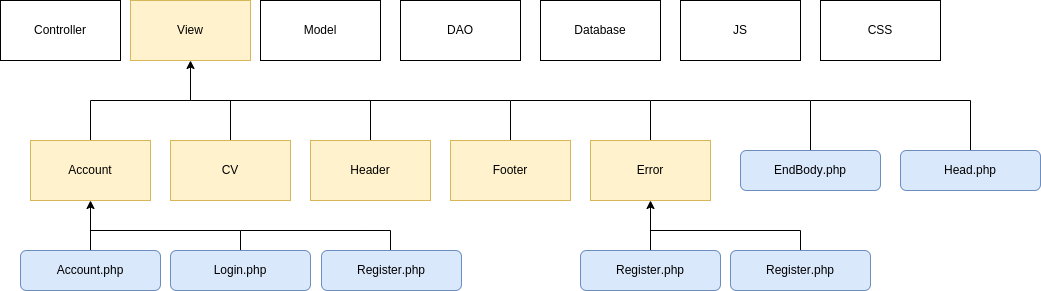

The diagram above was exported from draw.io. Its source (the exported page's mxGraphModel, read from the mxfile embedded in the PNG):
<mxGraphModel dx="1350" dy="777" grid="1" gridSize="10" guides="1" tooltips="1" connect="1" arrows="1" fold="1" page="1" pageScale="1" pageWidth="850" pageHeight="1100" math="0" shadow="0">
  <root>
    <mxCell id="0" />
    <mxCell id="1" parent="0" />
    <mxCell id="i1LPZ3ep-hpqXSGETCOq-1" value="Model" style="rounded=0;whiteSpace=wrap;html=1;" parent="1" vertex="1">
      <mxGeometry x="270" y="180" width="120" height="60" as="geometry" />
    </mxCell>
    <mxCell id="i1LPZ3ep-hpqXSGETCOq-3" value="View" style="rounded=0;whiteSpace=wrap;html=1;fillColor=#fff2cc;strokeColor=#d6b656;" parent="1" vertex="1">
      <mxGeometry x="140" y="180" width="120" height="60" as="geometry" />
    </mxCell>
    <mxCell id="i1LPZ3ep-hpqXSGETCOq-5" value="Controller" style="rounded=0;whiteSpace=wrap;html=1;" parent="1" vertex="1">
      <mxGeometry x="10" y="180" width="120" height="60" as="geometry" />
    </mxCell>
    <mxCell id="i1LPZ3ep-hpqXSGETCOq-6" value="DAO" style="rounded=0;whiteSpace=wrap;html=1;" parent="1" vertex="1">
      <mxGeometry x="410" y="180" width="120" height="60" as="geometry" />
    </mxCell>
    <mxCell id="i1LPZ3ep-hpqXSGETCOq-7" value="Database" style="rounded=0;whiteSpace=wrap;html=1;" parent="1" vertex="1">
      <mxGeometry x="550" y="180" width="120" height="60" as="geometry" />
    </mxCell>
    <mxCell id="i1LPZ3ep-hpqXSGETCOq-8" value="JS" style="rounded=0;whiteSpace=wrap;html=1;" parent="1" vertex="1">
      <mxGeometry x="690" y="180" width="120" height="60" as="geometry" />
    </mxCell>
    <mxCell id="i1LPZ3ep-hpqXSGETCOq-10" value="CSS" style="rounded=0;whiteSpace=wrap;html=1;" parent="1" vertex="1">
      <mxGeometry x="830" y="180" width="120" height="60" as="geometry" />
    </mxCell>
    <mxCell id="NaNBFKq_oAz-Wu749ZEQ-10" style="edgeStyle=orthogonalEdgeStyle;rounded=0;orthogonalLoop=1;jettySize=auto;html=1;exitX=0.5;exitY=0;exitDx=0;exitDy=0;endArrow=none;endFill=0;entryX=0.5;entryY=0;entryDx=0;entryDy=0;" parent="1" edge="1">
      <mxGeometry relative="1" as="geometry">
        <mxPoint x="130" y="320" as="targetPoint" />
        <Array as="points">
          <mxPoint x="390" y="280" />
          <mxPoint x="130" y="280" />
        </Array>
      </mxGeometry>
    </mxCell>
    <mxCell id="9y0eZGpwNmJqK-AnXo66-10" style="edgeStyle=orthogonalEdgeStyle;rounded=0;orthogonalLoop=1;jettySize=auto;html=1;exitX=0.5;exitY=0;exitDx=0;exitDy=0;endArrow=none;endFill=0;" parent="1" source="PlR2kOA4muZZ_W1tXDtt-1" edge="1">
      <mxGeometry relative="1" as="geometry">
        <mxPoint x="520" y="280" as="targetPoint" />
        <Array as="points">
          <mxPoint x="660" y="280" />
        </Array>
      </mxGeometry>
    </mxCell>
    <mxCell id="PlR2kOA4muZZ_W1tXDtt-1" value="Error" style="rounded=0;whiteSpace=wrap;html=1;fillColor=#fff2cc;strokeColor=#d6b656;" parent="1" vertex="1">
      <mxGeometry x="600" y="320" width="120" height="60" as="geometry" />
    </mxCell>
    <mxCell id="RVpuVgPoh2FvfF9ngara-1" style="edgeStyle=orthogonalEdgeStyle;rounded=0;orthogonalLoop=1;jettySize=auto;html=1;exitX=0.5;exitY=0;exitDx=0;exitDy=0;endArrow=classic;endFill=1;entryX=0.5;entryY=1;entryDx=0;entryDy=0;" parent="1" source="PlR2kOA4muZZ_W1tXDtt-2" target="i1LPZ3ep-hpqXSGETCOq-3" edge="1">
      <mxGeometry relative="1" as="geometry" />
    </mxCell>
    <mxCell id="PlR2kOA4muZZ_W1tXDtt-2" value="Account" style="rounded=0;whiteSpace=wrap;html=1;fillColor=#fff2cc;strokeColor=#d6b656;" parent="1" vertex="1">
      <mxGeometry x="40" y="320" width="120" height="60" as="geometry" />
    </mxCell>
    <mxCell id="9y0eZGpwNmJqK-AnXo66-7" style="edgeStyle=orthogonalEdgeStyle;rounded=0;orthogonalLoop=1;jettySize=auto;html=1;exitX=0.5;exitY=0;exitDx=0;exitDy=0;endArrow=none;endFill=0;" parent="1" source="9y0eZGpwNmJqK-AnXo66-1" edge="1">
      <mxGeometry relative="1" as="geometry">
        <mxPoint x="240" y="280" as="targetPoint" />
      </mxGeometry>
    </mxCell>
    <mxCell id="9y0eZGpwNmJqK-AnXo66-1" value="CV" style="rounded=0;whiteSpace=wrap;html=1;fillColor=#fff2cc;strokeColor=#d6b656;" parent="1" vertex="1">
      <mxGeometry x="180" y="320" width="120" height="60" as="geometry" />
    </mxCell>
    <mxCell id="9y0eZGpwNmJqK-AnXo66-8" style="edgeStyle=orthogonalEdgeStyle;rounded=0;orthogonalLoop=1;jettySize=auto;html=1;exitX=0.5;exitY=0;exitDx=0;exitDy=0;endArrow=none;endFill=0;" parent="1" source="9y0eZGpwNmJqK-AnXo66-2" edge="1">
      <mxGeometry relative="1" as="geometry">
        <mxPoint x="380" y="280" as="targetPoint" />
      </mxGeometry>
    </mxCell>
    <mxCell id="9y0eZGpwNmJqK-AnXo66-2" value="Header" style="rounded=0;whiteSpace=wrap;html=1;fillColor=#fff2cc;strokeColor=#d6b656;" parent="1" vertex="1">
      <mxGeometry x="320" y="320" width="120" height="60" as="geometry" />
    </mxCell>
    <mxCell id="9y0eZGpwNmJqK-AnXo66-9" style="edgeStyle=orthogonalEdgeStyle;rounded=0;orthogonalLoop=1;jettySize=auto;html=1;exitX=0.5;exitY=0;exitDx=0;exitDy=0;endArrow=none;endFill=0;" parent="1" source="9y0eZGpwNmJqK-AnXo66-3" edge="1">
      <mxGeometry relative="1" as="geometry">
        <mxPoint x="200" y="280" as="targetPoint" />
        <Array as="points">
          <mxPoint x="520" y="280" />
        </Array>
      </mxGeometry>
    </mxCell>
    <mxCell id="9y0eZGpwNmJqK-AnXo66-3" value="Footer" style="rounded=0;whiteSpace=wrap;html=1;fillColor=#fff2cc;strokeColor=#d6b656;" parent="1" vertex="1">
      <mxGeometry x="460" y="320" width="120" height="60" as="geometry" />
    </mxCell>
    <mxCell id="9y0eZGpwNmJqK-AnXo66-15" style="edgeStyle=orthogonalEdgeStyle;rounded=0;orthogonalLoop=1;jettySize=auto;html=1;exitX=0.5;exitY=0;exitDx=0;exitDy=0;entryX=0.5;entryY=1;entryDx=0;entryDy=0;endArrow=classic;endFill=1;" parent="1" source="9y0eZGpwNmJqK-AnXo66-14" target="PlR2kOA4muZZ_W1tXDtt-2" edge="1">
      <mxGeometry relative="1" as="geometry" />
    </mxCell>
    <mxCell id="9y0eZGpwNmJqK-AnXo66-14" value="Account&lt;span style=&quot;color: rgba(0 , 0 , 0 , 0) ; font-family: monospace ; font-size: 0px&quot;&gt;%3CmxGraphModel%3E%3Croot%3E%3CmxCell%20id%3D%220%22%2F%3E%3CmxCell%20id%3D%221%22%20parent%3D%220%22%2F%3E%3CmxCell%20id%3D%222%22%20value%3D%22DAO.class.php%22%20style%3D%22rounded%3D1%3BwhiteSpace%3Dwrap%3Bhtml%3D1%3BfillColor%3D%23dae8fc%3BstrokeColor%3D%236c8ebf%3B%22%20vertex%3D%221%22%20parent%3D%221%22%3E%3CmxGeometry%20x%3D%22890%22%20y%3D%22330%22%20width%3D%22120%22%20height%3D%2240%22%20as%3D%22geometry%22%2F%3E%3C%2FmxCell%3E%3C%2Froot%3E%3C%2FmxGraphModel%3E&lt;/span&gt;.php" style="rounded=1;whiteSpace=wrap;html=1;fillColor=#dae8fc;strokeColor=#6c8ebf;" parent="1" vertex="1">
      <mxGeometry x="30" y="430" width="140" height="40" as="geometry" />
    </mxCell>
    <mxCell id="d1SNV3X2Ua_6_D6Ok9MR-12" style="edgeStyle=orthogonalEdgeStyle;rounded=0;orthogonalLoop=1;jettySize=auto;html=1;exitX=0.5;exitY=0;exitDx=0;exitDy=0;endArrow=none;endFill=0;" parent="1" source="d1SNV3X2Ua_6_D6Ok9MR-1" edge="1">
      <mxGeometry relative="1" as="geometry">
        <mxPoint x="660" y="280" as="targetPoint" />
        <Array as="points">
          <mxPoint x="820" y="280" />
        </Array>
      </mxGeometry>
    </mxCell>
    <mxCell id="d1SNV3X2Ua_6_D6Ok9MR-1" value="EndBody&lt;span style=&quot;color: rgba(0 , 0 , 0 , 0) ; font-family: monospace ; font-size: 0px&quot;&gt;%3CmxGraphModel%3E%3Croot%3E%3CmxCell%20id%3D%220%22%2F%3E%3CmxCell%20id%3D%221%22%20parent%3D%220%22%2F%3E%3CmxCell%20id%3D%222%22%20value%3D%22DAO.class.php%22%20style%3D%22rounded%3D1%3BwhiteSpace%3Dwrap%3Bhtml%3D1%3BfillColor%3D%23dae8fc%3BstrokeColor%3D%236c8ebf%3B%22%20vertex%3D%221%22%20parent%3D%221%22%3E%3CmxGeometry%20x%3D%22890%22%20y%3D%22330%22%20width%3D%22120%22%20height%3D%2240%22%20as%3D%22geometry%22%2F%3E%3C%2FmxCell%3E%3C%2Froot%3E%3C%2FmxGraphModel&lt;/span&gt;.php" style="rounded=1;whiteSpace=wrap;html=1;fillColor=#dae8fc;strokeColor=#6c8ebf;" parent="1" vertex="1">
      <mxGeometry x="750" y="330" width="140" height="40" as="geometry" />
    </mxCell>
    <mxCell id="d1SNV3X2Ua_6_D6Ok9MR-13" style="edgeStyle=orthogonalEdgeStyle;rounded=0;orthogonalLoop=1;jettySize=auto;html=1;exitX=0.5;exitY=0;exitDx=0;exitDy=0;endArrow=none;endFill=0;" parent="1" source="d1SNV3X2Ua_6_D6Ok9MR-2" edge="1">
      <mxGeometry relative="1" as="geometry">
        <mxPoint x="820" y="280" as="targetPoint" />
        <Array as="points">
          <mxPoint x="980" y="280" />
        </Array>
      </mxGeometry>
    </mxCell>
    <mxCell id="d1SNV3X2Ua_6_D6Ok9MR-2" value="Head.php" style="rounded=1;whiteSpace=wrap;html=1;fillColor=#dae8fc;strokeColor=#6c8ebf;" parent="1" vertex="1">
      <mxGeometry x="910" y="330" width="140" height="40" as="geometry" />
    </mxCell>
    <mxCell id="d1SNV3X2Ua_6_D6Ok9MR-10" style="edgeStyle=orthogonalEdgeStyle;rounded=0;orthogonalLoop=1;jettySize=auto;html=1;exitX=0.5;exitY=0;exitDx=0;exitDy=0;endArrow=none;endFill=0;" parent="1" source="d1SNV3X2Ua_6_D6Ok9MR-8" edge="1">
      <mxGeometry relative="1" as="geometry">
        <mxPoint x="100" y="390" as="targetPoint" />
      </mxGeometry>
    </mxCell>
    <mxCell id="d1SNV3X2Ua_6_D6Ok9MR-8" value="Login&lt;span style=&quot;color: rgba(0 , 0 , 0 , 0) ; font-family: monospace ; font-size: 0px&quot;&gt;%3CmxGraphModel%3E%3Croot%3E%3CmxCell%20id%3D%220%22%2F%3E%3CmxCell%20id%3D%221%22%20parent%3D%220%22%2F%3E%3CmxCell%20id%3D%222%22%20value%3D%22DAO.class.php%22%20style%3D%22rounded%3D1%3BwhiteSpace%3Dwrap%3Bhtml%3D1%3BfillColor%3D%23dae8fc%3BstrokeColor%3D%236c8ebf%3B%22%20vertex%3D%221%22%20parent%3D%221%22%3E%3CmxGeometry%20x%3D%22890%22%20y%3D%22330%22%20width%3D%22120%22%20height%3D%2240%22%20as%3D%22geometry%22%2F%3E%3C%2FmxCell%3E%3C%2Froot%3E%3C%2FmxGraphModel&lt;/span&gt;.php" style="rounded=1;whiteSpace=wrap;html=1;fillColor=#dae8fc;strokeColor=#6c8ebf;" parent="1" vertex="1">
      <mxGeometry x="180" y="430" width="140" height="40" as="geometry" />
    </mxCell>
    <mxCell id="d1SNV3X2Ua_6_D6Ok9MR-11" style="edgeStyle=orthogonalEdgeStyle;rounded=0;orthogonalLoop=1;jettySize=auto;html=1;exitX=0.5;exitY=0;exitDx=0;exitDy=0;endArrow=none;endFill=0;" parent="1" source="d1SNV3X2Ua_6_D6Ok9MR-9" edge="1">
      <mxGeometry relative="1" as="geometry">
        <mxPoint x="250" y="410" as="targetPoint" />
        <Array as="points">
          <mxPoint x="400" y="410" />
        </Array>
      </mxGeometry>
    </mxCell>
    <mxCell id="d1SNV3X2Ua_6_D6Ok9MR-9" value="Register&lt;span style=&quot;color: rgba(0 , 0 , 0 , 0) ; font-family: monospace ; font-size: 0px&quot;&gt;%3CmxGraphModel%3E%3Croot%3E%3CmxCell%20id%3D%220%22%2F%3E%3CmxCell%20id%3D%221%22%20parent%3D%220%22%2F%3E%3CmxCell%20id%3D%222%22%20value%3D%22DAO.class.php%22%20style%3D%22rounded%3D1%3BwhiteSpace%3Dwrap%3Bhtml%3D1%3BfillColor%3D%23dae8fc%3BstrokeColor%3D%236c8ebf%3B%22%20vertex%3D%221%22%20parent%3D%221%22%3E%3CmxGeometry%20x%3D%22890%22%20y%3D%22330%22%20width%3D%22120%22%20height%3D%2240%22%20as%3D%22geometry%22%2F%3E%3C%2FmxCell%3E%3C%2Froot%3E%3C%2FmxGraphModel&lt;/span&gt;.php" style="rounded=1;whiteSpace=wrap;html=1;fillColor=#dae8fc;strokeColor=#6c8ebf;" parent="1" vertex="1">
      <mxGeometry x="331" y="430" width="140" height="40" as="geometry" />
    </mxCell>
    <mxCell id="d1SNV3X2Ua_6_D6Ok9MR-16" style="edgeStyle=orthogonalEdgeStyle;rounded=0;orthogonalLoop=1;jettySize=auto;html=1;exitX=0.5;exitY=0;exitDx=0;exitDy=0;entryX=0.5;entryY=1;entryDx=0;entryDy=0;endArrow=classic;endFill=1;" parent="1" source="d1SNV3X2Ua_6_D6Ok9MR-14" target="PlR2kOA4muZZ_W1tXDtt-1" edge="1">
      <mxGeometry relative="1" as="geometry" />
    </mxCell>
    <mxCell id="d1SNV3X2Ua_6_D6Ok9MR-14" value="Register&lt;span style=&quot;color: rgba(0 , 0 , 0 , 0) ; font-family: monospace ; font-size: 0px&quot;&gt;%3CmxGraphModel%3E%3Croot%3E%3CmxCell%20id%3D%220%22%2F%3E%3CmxCell%20id%3D%221%22%20parent%3D%220%22%2F%3E%3CmxCell%20id%3D%222%22%20value%3D%22DAO.class.php%22%20style%3D%22rounded%3D1%3BwhiteSpace%3Dwrap%3Bhtml%3D1%3BfillColor%3D%23dae8fc%3BstrokeColor%3D%236c8ebf%3B%22%20vertex%3D%221%22%20parent%3D%221%22%3E%3CmxGeometry%20x%3D%22890%22%20y%3D%22330%22%20width%3D%22120%22%20height%3D%2240%22%20as%3D%22geometry%22%2F%3E%3C%2FmxCell%3E%3C%2Froot%3E%3C%2FmxGraphModel&lt;/span&gt;.php" style="rounded=1;whiteSpace=wrap;html=1;fillColor=#dae8fc;strokeColor=#6c8ebf;" parent="1" vertex="1">
      <mxGeometry x="590" y="430" width="140" height="40" as="geometry" />
    </mxCell>
    <mxCell id="d1SNV3X2Ua_6_D6Ok9MR-17" style="edgeStyle=orthogonalEdgeStyle;rounded=0;orthogonalLoop=1;jettySize=auto;html=1;exitX=0.5;exitY=0;exitDx=0;exitDy=0;endArrow=none;endFill=0;" parent="1" source="d1SNV3X2Ua_6_D6Ok9MR-15" edge="1">
      <mxGeometry relative="1" as="geometry">
        <mxPoint x="660" y="400" as="targetPoint" />
        <Array as="points">
          <mxPoint x="810" y="410" />
          <mxPoint x="660" y="410" />
        </Array>
      </mxGeometry>
    </mxCell>
    <mxCell id="d1SNV3X2Ua_6_D6Ok9MR-15" value="Register&lt;span style=&quot;color: rgba(0 , 0 , 0 , 0) ; font-family: monospace ; font-size: 0px&quot;&gt;%3CmxGraphModel%3E%3Croot%3E%3CmxCell%20id%3D%220%22%2F%3E%3CmxCell%20id%3D%221%22%20parent%3D%220%22%2F%3E%3CmxCell%20id%3D%222%22%20value%3D%22DAO.class.php%22%20style%3D%22rounded%3D1%3BwhiteSpace%3Dwrap%3Bhtml%3D1%3BfillColor%3D%23dae8fc%3BstrokeColor%3D%236c8ebf%3B%22%20vertex%3D%221%22%20parent%3D%221%22%3E%3CmxGeometry%20x%3D%22890%22%20y%3D%22330%22%20width%3D%22120%22%20height%3D%2240%22%20as%3D%22geometry%22%2F%3E%3C%2FmxCell%3E%3C%2Froot%3E%3C%2FmxGraphModel&lt;/span&gt;.php" style="rounded=1;whiteSpace=wrap;html=1;fillColor=#dae8fc;strokeColor=#6c8ebf;" parent="1" vertex="1">
      <mxGeometry x="740" y="430" width="140" height="40" as="geometry" />
    </mxCell>
  </root>
</mxGraphModel>